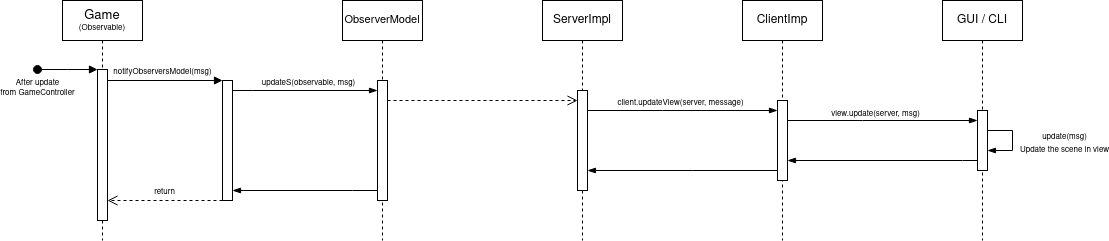

The diagram above was exported from draw.io. Its source (the exported page's mxGraphModel, read from the mxfile embedded in the PNG):
<mxGraphModel dx="1377" dy="379" grid="1" gridSize="10" guides="1" tooltips="1" connect="1" arrows="1" fold="1" page="1" pageScale="1" pageWidth="1169" pageHeight="827" math="0" shadow="0">
  <root>
    <mxCell id="0" />
    <mxCell id="1" parent="0" />
    <mxCell id="JlmOeC7Bt1weo0DVhr1S-1" value="&lt;div style=&quot;font-size: 13px;&quot;&gt;Game&lt;/div&gt;&lt;div style=&quot;font-size: 8px;&quot;&gt;&lt;font style=&quot;font-size: 8px;&quot;&gt;(Observable)&lt;/font&gt;&lt;br&gt;&lt;/div&gt;" style="shape=umlLifeline;perimeter=lifelinePerimeter;whiteSpace=wrap;html=1;container=1;dropTarget=0;collapsible=0;recursiveResize=0;outlineConnect=0;portConstraint=eastwest;newEdgeStyle={&quot;edgeStyle&quot;:&quot;elbowEdgeStyle&quot;,&quot;elbow&quot;:&quot;vertical&quot;,&quot;curved&quot;:0,&quot;rounded&quot;:0};" vertex="1" parent="1">
      <mxGeometry x="-120" y="160" width="80" height="240" as="geometry" />
    </mxCell>
    <mxCell id="JlmOeC7Bt1weo0DVhr1S-3" value="" style="html=1;points=[];perimeter=orthogonalPerimeter;outlineConnect=0;targetShapes=umlLifeline;portConstraint=eastwest;newEdgeStyle={&quot;edgeStyle&quot;:&quot;elbowEdgeStyle&quot;,&quot;elbow&quot;:&quot;vertical&quot;,&quot;curved&quot;:0,&quot;rounded&quot;:0};" vertex="1" parent="JlmOeC7Bt1weo0DVhr1S-1">
      <mxGeometry x="35" y="69" width="10" height="151" as="geometry" />
    </mxCell>
    <mxCell id="JlmOeC7Bt1weo0DVhr1S-2" value="&lt;font style=&quot;font-size: 11px;&quot;&gt;ObserverModel&lt;/font&gt;" style="shape=umlLifeline;perimeter=lifelinePerimeter;whiteSpace=wrap;html=1;container=1;dropTarget=0;collapsible=0;recursiveResize=0;outlineConnect=0;portConstraint=eastwest;newEdgeStyle={&quot;edgeStyle&quot;:&quot;elbowEdgeStyle&quot;,&quot;elbow&quot;:&quot;vertical&quot;,&quot;curved&quot;:0,&quot;rounded&quot;:0};" vertex="1" parent="1">
      <mxGeometry x="160" y="160" width="80" height="240" as="geometry" />
    </mxCell>
    <mxCell id="JlmOeC7Bt1weo0DVhr1S-4" value="" style="html=1;points=[];perimeter=orthogonalPerimeter;outlineConnect=0;targetShapes=umlLifeline;portConstraint=eastwest;newEdgeStyle={&quot;edgeStyle&quot;:&quot;elbowEdgeStyle&quot;,&quot;elbow&quot;:&quot;vertical&quot;,&quot;curved&quot;:0,&quot;rounded&quot;:0};" vertex="1" parent="JlmOeC7Bt1weo0DVhr1S-2">
      <mxGeometry x="35" y="80" width="10" height="120" as="geometry" />
    </mxCell>
    <mxCell id="JlmOeC7Bt1weo0DVhr1S-51" value="" style="edgeStyle=elbowEdgeStyle;fontSize=12;html=1;endArrow=blockThin;endFill=1;rounded=0;" edge="1" parent="1" source="JlmOeC7Bt1weo0DVhr1S-60" target="JlmOeC7Bt1weo0DVhr1S-4">
      <mxGeometry width="160" relative="1" as="geometry">
        <mxPoint x="125" y="370" as="sourcePoint" />
        <mxPoint x="270" y="330" as="targetPoint" />
        <Array as="points">
          <mxPoint x="70" y="250" />
          <mxPoint x="80" y="300" />
          <mxPoint x="150" y="370" />
        </Array>
      </mxGeometry>
    </mxCell>
    <mxCell id="JlmOeC7Bt1weo0DVhr1S-63" value="&lt;font style=&quot;font-size: 8px;&quot;&gt;updateS(observable, msg)&lt;/font&gt;" style="edgeLabel;html=1;align=center;verticalAlign=middle;resizable=0;points=[];" vertex="1" connectable="0" parent="JlmOeC7Bt1weo0DVhr1S-51">
      <mxGeometry x="-0.2295" relative="1" as="geometry">
        <mxPoint x="19" y="-10" as="offset" />
      </mxGeometry>
    </mxCell>
    <mxCell id="JlmOeC7Bt1weo0DVhr1S-60" value="" style="html=1;points=[];perimeter=orthogonalPerimeter;outlineConnect=0;targetShapes=umlLifeline;portConstraint=eastwest;newEdgeStyle={&quot;edgeStyle&quot;:&quot;elbowEdgeStyle&quot;,&quot;elbow&quot;:&quot;vertical&quot;,&quot;curved&quot;:0,&quot;rounded&quot;:0};" vertex="1" parent="1">
      <mxGeometry x="40" y="240" width="10" height="120" as="geometry" />
    </mxCell>
    <mxCell id="JlmOeC7Bt1weo0DVhr1S-61" value="&lt;font style=&quot;font-size: 8px;&quot;&gt;notifyObserversModel(msg)&lt;/font&gt;" style="html=1;verticalAlign=bottom;endArrow=block;edgeStyle=elbowEdgeStyle;elbow=vertical;curved=0;rounded=0;" edge="1" target="JlmOeC7Bt1weo0DVhr1S-60" parent="1">
      <mxGeometry relative="1" as="geometry">
        <mxPoint x="-70" y="240" as="sourcePoint" />
        <mxPoint x="45" y="240" as="targetPoint" />
        <Array as="points">
          <mxPoint x="-75" y="240" />
        </Array>
        <mxPoint as="offset" />
      </mxGeometry>
    </mxCell>
    <mxCell id="JlmOeC7Bt1weo0DVhr1S-62" value="&lt;font style=&quot;font-size: 8px;&quot;&gt;return&lt;/font&gt;" style="html=1;verticalAlign=bottom;endArrow=open;dashed=1;endSize=8;edgeStyle=elbowEdgeStyle;elbow=vertical;curved=0;rounded=0;" edge="1" source="JlmOeC7Bt1weo0DVhr1S-60" parent="1" target="JlmOeC7Bt1weo0DVhr1S-3">
      <mxGeometry relative="1" as="geometry">
        <mxPoint x="-75" y="319.33333333333337" as="targetPoint" />
        <mxPoint y="319.33333333333337" as="sourcePoint" />
        <Array as="points">
          <mxPoint x="-20" y="360" />
          <mxPoint x="-30" y="540" />
        </Array>
      </mxGeometry>
    </mxCell>
    <mxCell id="JlmOeC7Bt1weo0DVhr1S-66" value="ServerImpl" style="shape=umlLifeline;perimeter=lifelinePerimeter;whiteSpace=wrap;html=1;container=1;dropTarget=0;collapsible=0;recursiveResize=0;outlineConnect=0;portConstraint=eastwest;newEdgeStyle={&quot;edgeStyle&quot;:&quot;elbowEdgeStyle&quot;,&quot;elbow&quot;:&quot;vertical&quot;,&quot;curved&quot;:0,&quot;rounded&quot;:0};" vertex="1" parent="1">
      <mxGeometry x="360" y="160" width="80" height="240" as="geometry" />
    </mxCell>
    <mxCell id="JlmOeC7Bt1weo0DVhr1S-67" value="" style="html=1;points=[];perimeter=orthogonalPerimeter;outlineConnect=0;targetShapes=umlLifeline;portConstraint=eastwest;newEdgeStyle={&quot;edgeStyle&quot;:&quot;elbowEdgeStyle&quot;,&quot;elbow&quot;:&quot;vertical&quot;,&quot;curved&quot;:0,&quot;rounded&quot;:0};" vertex="1" parent="JlmOeC7Bt1weo0DVhr1S-66">
      <mxGeometry x="35" y="90" width="10" height="100" as="geometry" />
    </mxCell>
    <mxCell id="JlmOeC7Bt1weo0DVhr1S-77" value="" style="html=1;verticalAlign=bottom;endArrow=open;dashed=1;endSize=8;edgeStyle=elbowEdgeStyle;elbow=vertical;curved=0;rounded=0;" edge="1" parent="1" source="JlmOeC7Bt1weo0DVhr1S-4" target="JlmOeC7Bt1weo0DVhr1S-67">
      <mxGeometry relative="1" as="geometry">
        <mxPoint x="340" y="390" as="sourcePoint" />
        <mxPoint x="260" y="390" as="targetPoint" />
        <Array as="points">
          <mxPoint x="300" y="260" />
          <mxPoint x="270" y="310" />
        </Array>
      </mxGeometry>
    </mxCell>
    <mxCell id="JlmOeC7Bt1weo0DVhr1S-78" value="ClientImp" style="shape=umlLifeline;perimeter=lifelinePerimeter;whiteSpace=wrap;html=1;container=1;dropTarget=0;collapsible=0;recursiveResize=0;outlineConnect=0;portConstraint=eastwest;newEdgeStyle={&quot;edgeStyle&quot;:&quot;elbowEdgeStyle&quot;,&quot;elbow&quot;:&quot;vertical&quot;,&quot;curved&quot;:0,&quot;rounded&quot;:0};" vertex="1" parent="1">
      <mxGeometry x="560" y="160" width="80" height="240" as="geometry" />
    </mxCell>
    <mxCell id="JlmOeC7Bt1weo0DVhr1S-79" value="" style="html=1;points=[];perimeter=orthogonalPerimeter;outlineConnect=0;targetShapes=umlLifeline;portConstraint=eastwest;newEdgeStyle={&quot;edgeStyle&quot;:&quot;elbowEdgeStyle&quot;,&quot;elbow&quot;:&quot;vertical&quot;,&quot;curved&quot;:0,&quot;rounded&quot;:0};" vertex="1" parent="JlmOeC7Bt1weo0DVhr1S-78">
      <mxGeometry x="35" y="100" width="10" height="80" as="geometry" />
    </mxCell>
    <mxCell id="JlmOeC7Bt1weo0DVhr1S-84" value="" style="edgeStyle=elbowEdgeStyle;fontSize=12;html=1;endArrow=blockThin;endFill=1;rounded=0;" edge="1" parent="1" source="JlmOeC7Bt1weo0DVhr1S-67" target="JlmOeC7Bt1weo0DVhr1S-79">
      <mxGeometry width="160" relative="1" as="geometry">
        <mxPoint x="410" y="320" as="sourcePoint" />
        <mxPoint x="555" y="320" as="targetPoint" />
        <Array as="points">
          <mxPoint x="480" y="270" />
          <mxPoint x="440" y="320" />
          <mxPoint x="510" y="390" />
        </Array>
      </mxGeometry>
    </mxCell>
    <mxCell id="JlmOeC7Bt1weo0DVhr1S-85" value="&lt;font style=&quot;font-size: 8px;&quot;&gt;client.updateView(server, message)&lt;/font&gt;" style="edgeLabel;html=1;align=center;verticalAlign=middle;resizable=0;points=[];" vertex="1" connectable="0" parent="JlmOeC7Bt1weo0DVhr1S-84">
      <mxGeometry x="-0.2295" relative="1" as="geometry">
        <mxPoint x="19" y="-10" as="offset" />
      </mxGeometry>
    </mxCell>
    <mxCell id="JlmOeC7Bt1weo0DVhr1S-94" value="" style="edgeStyle=elbowEdgeStyle;fontSize=12;html=1;endArrow=blockThin;endFill=1;rounded=0;" edge="1" parent="1" source="JlmOeC7Bt1weo0DVhr1S-79" target="JlmOeC7Bt1weo0DVhr1S-67">
      <mxGeometry width="160" relative="1" as="geometry">
        <mxPoint x="480" y="370" as="sourcePoint" />
        <mxPoint x="640" y="370" as="targetPoint" />
        <Array as="points">
          <mxPoint x="510" y="330" />
          <mxPoint x="440" y="340" />
          <mxPoint x="470" y="420" />
          <mxPoint x="560" y="330" />
        </Array>
      </mxGeometry>
    </mxCell>
    <mxCell id="JlmOeC7Bt1weo0DVhr1S-96" value="" style="edgeStyle=elbowEdgeStyle;fontSize=12;html=1;endArrow=blockThin;endFill=1;rounded=0;" edge="1" parent="1" source="JlmOeC7Bt1weo0DVhr1S-4" target="JlmOeC7Bt1weo0DVhr1S-60">
      <mxGeometry width="160" relative="1" as="geometry">
        <mxPoint x="40" y="370" as="sourcePoint" />
        <mxPoint x="200" y="370" as="targetPoint" />
        <Array as="points">
          <mxPoint x="170" y="350" />
        </Array>
      </mxGeometry>
    </mxCell>
    <mxCell id="JlmOeC7Bt1weo0DVhr1S-105" value="GUI / CLI" style="shape=umlLifeline;perimeter=lifelinePerimeter;whiteSpace=wrap;html=1;container=1;dropTarget=0;collapsible=0;recursiveResize=0;outlineConnect=0;portConstraint=eastwest;newEdgeStyle={&quot;edgeStyle&quot;:&quot;elbowEdgeStyle&quot;,&quot;elbow&quot;:&quot;vertical&quot;,&quot;curved&quot;:0,&quot;rounded&quot;:0};" vertex="1" parent="1">
      <mxGeometry x="760" y="160" width="80" height="240" as="geometry" />
    </mxCell>
    <mxCell id="JlmOeC7Bt1weo0DVhr1S-106" value="" style="html=1;points=[];perimeter=orthogonalPerimeter;outlineConnect=0;targetShapes=umlLifeline;portConstraint=eastwest;newEdgeStyle={&quot;edgeStyle&quot;:&quot;elbowEdgeStyle&quot;,&quot;elbow&quot;:&quot;vertical&quot;,&quot;curved&quot;:0,&quot;rounded&quot;:0};" vertex="1" parent="JlmOeC7Bt1weo0DVhr1S-105">
      <mxGeometry x="35" y="110" width="10" height="60" as="geometry" />
    </mxCell>
    <mxCell id="JlmOeC7Bt1weo0DVhr1S-109" value="" style="edgeStyle=elbowEdgeStyle;fontSize=12;html=1;endArrow=blockThin;endFill=1;rounded=0;" edge="1" parent="JlmOeC7Bt1weo0DVhr1S-105">
      <mxGeometry width="160" relative="1" as="geometry">
        <mxPoint x="45" y="130" as="sourcePoint" />
        <mxPoint x="45" y="150" as="targetPoint" />
        <Array as="points">
          <mxPoint x="70" y="140" />
        </Array>
      </mxGeometry>
    </mxCell>
    <mxCell id="JlmOeC7Bt1weo0DVhr1S-110" value="&lt;div&gt;&lt;font style=&quot;font-size: 8px;&quot;&gt;update(msg)&lt;/font&gt;&lt;/div&gt;&lt;div&gt;&lt;font style=&quot;font-size: 8px;&quot;&gt;Update the scene in view&lt;br&gt;&lt;/font&gt;&lt;/div&gt;" style="edgeLabel;html=1;align=center;verticalAlign=middle;resizable=0;points=[];" vertex="1" connectable="0" parent="JlmOeC7Bt1weo0DVhr1S-109">
      <mxGeometry x="-0.6404" y="2" relative="1" as="geometry">
        <mxPoint x="63" y="13" as="offset" />
      </mxGeometry>
    </mxCell>
    <mxCell id="JlmOeC7Bt1weo0DVhr1S-107" value="" style="edgeStyle=elbowEdgeStyle;fontSize=12;html=1;endArrow=blockThin;endFill=1;rounded=0;" edge="1" parent="1" source="JlmOeC7Bt1weo0DVhr1S-79" target="JlmOeC7Bt1weo0DVhr1S-106">
      <mxGeometry width="160" relative="1" as="geometry">
        <mxPoint x="645" y="330" as="sourcePoint" />
        <mxPoint x="720" y="300" as="targetPoint" />
        <Array as="points">
          <mxPoint x="680" y="280" />
          <mxPoint x="660" y="330" />
          <mxPoint x="650" y="320" />
          <mxPoint x="670" y="335" />
        </Array>
      </mxGeometry>
    </mxCell>
    <mxCell id="JlmOeC7Bt1weo0DVhr1S-108" value="&lt;font style=&quot;font-size: 8px;&quot;&gt;view.update(server, msg)&lt;/font&gt;" style="edgeLabel;html=1;align=center;verticalAlign=middle;resizable=0;points=[];" vertex="1" connectable="0" parent="JlmOeC7Bt1weo0DVhr1S-107">
      <mxGeometry x="-0.3632" y="-1" relative="1" as="geometry">
        <mxPoint x="27" y="-10" as="offset" />
      </mxGeometry>
    </mxCell>
    <mxCell id="JlmOeC7Bt1weo0DVhr1S-111" value="" style="edgeStyle=elbowEdgeStyle;fontSize=12;html=1;endArrow=blockThin;endFill=1;rounded=0;" edge="1" parent="1" source="JlmOeC7Bt1weo0DVhr1S-106" target="JlmOeC7Bt1weo0DVhr1S-79">
      <mxGeometry width="160" relative="1" as="geometry">
        <mxPoint x="700" y="300" as="sourcePoint" />
        <mxPoint x="645" y="370" as="targetPoint" />
        <Array as="points">
          <mxPoint x="780" y="320" />
          <mxPoint x="770" y="370" />
        </Array>
      </mxGeometry>
    </mxCell>
    <mxCell id="JlmOeC7Bt1weo0DVhr1S-113" value="&lt;div style=&quot;font-size: 8px;&quot;&gt;&lt;font style=&quot;font-size: 8px;&quot;&gt;After update &lt;br&gt;&lt;/font&gt;&lt;/div&gt;&lt;div style=&quot;font-size: 8px;&quot;&gt;&lt;font style=&quot;font-size: 8px;&quot;&gt;from GameController&lt;font style=&quot;font-size: 8px;&quot;&gt;&lt;br&gt;&lt;/font&gt;&lt;/font&gt;&lt;/div&gt;" style="html=1;verticalAlign=bottom;startArrow=oval;startFill=1;endArrow=block;startSize=8;edgeStyle=elbowEdgeStyle;elbow=vertical;curved=0;rounded=0;" edge="1" parent="1">
      <mxGeometry x="-1" y="-31" width="60" relative="1" as="geometry">
        <mxPoint x="-145" y="229" as="sourcePoint" />
        <mxPoint x="-85" y="229" as="targetPoint" />
        <mxPoint as="offset" />
      </mxGeometry>
    </mxCell>
  </root>
</mxGraphModel>